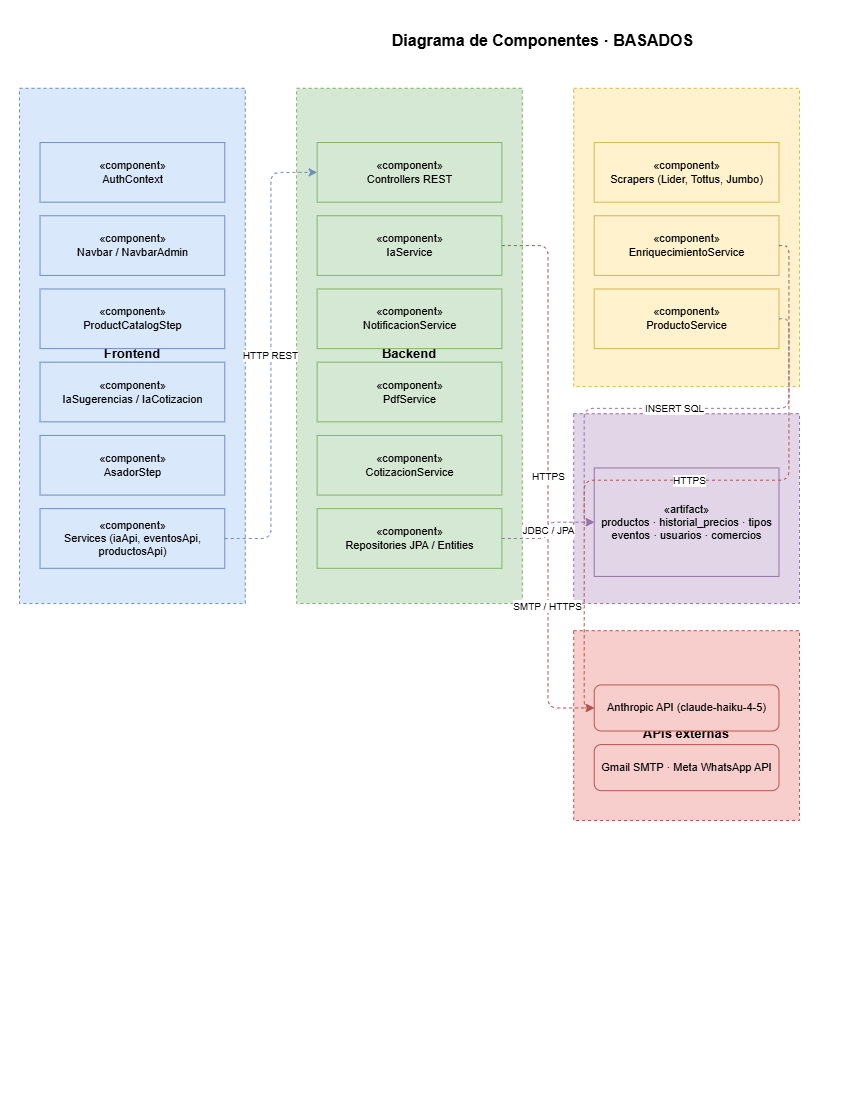

The diagram above was exported from draw.io. Its source (the exported page's mxGraphModel, read from the mxfile embedded in the PNG):
<mxGraphModel dx="1010" dy="531" grid="1" gridSize="10" guides="1" tooltips="1" connect="1" arrows="1" fold="1" page="1" pageScale="1" pageWidth="850" pageHeight="1100" math="0" shadow="0">
  <root>
    <mxCell id="0" />
    <mxCell id="1" parent="0" />
    <mxCell id="anlpSLgBOUMxBVsxJ_h_-6" connectable="0" parent="1" style="group" value="" vertex="1">
      <mxGeometry height="800" width="780" x="20" y="20" as="geometry" />
    </mxCell>
    <mxCell id="t1" parent="anlpSLgBOUMxBVsxJ_h_-6" style="text;html=1;strokeColor=none;fillColor=none;align=center;verticalAlign=middle;whiteSpace=wrap;rounded=0;fontSize=16;fontStyle=1;" value="Diagrama de Componentes · BASADOS" vertex="1">
      <mxGeometry height="40.67796610169491" width="513.1578947368422" x="266.8421052631579" as="geometry" />
    </mxCell>
    <mxCell id="fe0" parent="anlpSLgBOUMxBVsxJ_h_-6" style="points=[[0,0],[0.25,0],[0.5,0],[0.75,0],[1,0],[1,0.25],[1,0.5],[1,0.75],[1,1],[0.75,1],[0.5,1],[0.25,1],[0,1],[0,0.75],[0,0.5],[0,0.25]];shape=mxgraph.uml2.subsystem;whiteSpace=wrap;html=1;fillColor=#dae8fc;strokeColor=#6c8ebf;fontSize=13;fontStyle=1;dashed=1;" value="«subsystem»&#10;Frontend" vertex="1">
      <mxGeometry height="515.2542372881355" width="225.78947368421055" y="67.79661016949152" as="geometry" />
    </mxCell>
    <mxCell id="fe1" parent="anlpSLgBOUMxBVsxJ_h_-6" style="shape=mxgraph.uml2.component;html=1;whiteSpace=wrap;fillColor=#dae8fc;strokeColor=#6c8ebf;fontSize=11;" value="«component»&#10;AuthContext" vertex="1">
      <mxGeometry height="59.66101694915254" width="184.73684210526318" x="20.526315789473685" y="122.03389830508473" as="geometry" />
    </mxCell>
    <mxCell id="fe2" parent="anlpSLgBOUMxBVsxJ_h_-6" style="shape=mxgraph.uml2.component;html=1;whiteSpace=wrap;fillColor=#dae8fc;strokeColor=#6c8ebf;fontSize=11;" value="«component»&#10;Navbar / NavbarAdmin" vertex="1">
      <mxGeometry height="59.66101694915254" width="184.73684210526318" x="20.526315789473685" y="195.25423728813558" as="geometry" />
    </mxCell>
    <mxCell id="fe3" parent="anlpSLgBOUMxBVsxJ_h_-6" style="shape=mxgraph.uml2.component;html=1;whiteSpace=wrap;fillColor=#dae8fc;strokeColor=#6c8ebf;fontSize=11;" value="«component»&#10;ProductCatalogStep" vertex="1">
      <mxGeometry height="59.66101694915254" width="184.73684210526318" x="20.526315789473685" y="268.47457627118644" as="geometry" />
    </mxCell>
    <mxCell id="fe4" parent="anlpSLgBOUMxBVsxJ_h_-6" style="shape=mxgraph.uml2.component;html=1;whiteSpace=wrap;fillColor=#dae8fc;strokeColor=#6c8ebf;fontSize=11;" value="«component»&#10;IaSugerencias / IaCotizacion" vertex="1">
      <mxGeometry height="59.66101694915254" width="184.73684210526318" x="20.526315789473685" y="341.6949152542373" as="geometry" />
    </mxCell>
    <mxCell id="fe5" parent="anlpSLgBOUMxBVsxJ_h_-6" style="shape=mxgraph.uml2.component;html=1;whiteSpace=wrap;fillColor=#dae8fc;strokeColor=#6c8ebf;fontSize=11;" value="«component»&#10;AsadorStep" vertex="1">
      <mxGeometry height="59.66101694915254" width="184.73684210526318" x="20.526315789473685" y="414.91525423728814" as="geometry" />
    </mxCell>
    <mxCell id="fe6" parent="anlpSLgBOUMxBVsxJ_h_-6" style="shape=mxgraph.uml2.component;html=1;whiteSpace=wrap;fillColor=#dae8fc;strokeColor=#6c8ebf;fontSize=11;" value="«component»&#10;Services (iaApi, eventosApi, productosApi)" vertex="1">
      <mxGeometry height="59.66101694915254" width="184.73684210526318" x="20.526315789473685" y="488.13559322033893" as="geometry" />
    </mxCell>
    <mxCell id="be0" parent="anlpSLgBOUMxBVsxJ_h_-6" style="points=[[0,0],[0.25,0],[0.5,0],[0.75,0],[1,0],[1,0.25],[1,0.5],[1,0.75],[1,1],[0.75,1],[0.5,1],[0.25,1],[0,1],[0,0.75],[0,0.5],[0,0.25]];shape=mxgraph.uml2.subsystem;whiteSpace=wrap;html=1;fillColor=#d5e8d4;strokeColor=#82b366;fontSize=13;fontStyle=1;dashed=1;" value="«subsystem»&#10;Backend" vertex="1">
      <mxGeometry height="515.2542372881355" width="225.78947368421055" x="277.10526315789474" y="67.79661016949152" as="geometry" />
    </mxCell>
    <mxCell id="be1" parent="anlpSLgBOUMxBVsxJ_h_-6" style="shape=mxgraph.uml2.component;html=1;whiteSpace=wrap;fillColor=#d5e8d4;strokeColor=#82b366;fontSize=11;" value="«component»&#10;Controllers REST" vertex="1">
      <mxGeometry height="59.66101694915254" width="184.73684210526318" x="297.63157894736844" y="122.03389830508473" as="geometry" />
    </mxCell>
    <mxCell id="be2" parent="anlpSLgBOUMxBVsxJ_h_-6" style="shape=mxgraph.uml2.component;html=1;whiteSpace=wrap;fillColor=#d5e8d4;strokeColor=#82b366;fontSize=11;" value="«component»&#10;IaService" vertex="1">
      <mxGeometry height="59.66101694915254" width="184.73684210526318" x="297.63157894736844" y="195.25423728813558" as="geometry" />
    </mxCell>
    <mxCell id="be3" parent="anlpSLgBOUMxBVsxJ_h_-6" style="shape=mxgraph.uml2.component;html=1;whiteSpace=wrap;fillColor=#d5e8d4;strokeColor=#82b366;fontSize=11;" value="«component»&#10;NotificacionService" vertex="1">
      <mxGeometry height="59.66101694915254" width="184.73684210526318" x="297.63157894736844" y="268.47457627118644" as="geometry" />
    </mxCell>
    <mxCell id="be4" parent="anlpSLgBOUMxBVsxJ_h_-6" style="shape=mxgraph.uml2.component;html=1;whiteSpace=wrap;fillColor=#d5e8d4;strokeColor=#82b366;fontSize=11;" value="«component»&#10;PdfService" vertex="1">
      <mxGeometry height="59.66101694915254" width="184.73684210526318" x="297.63157894736844" y="341.6949152542373" as="geometry" />
    </mxCell>
    <mxCell id="be5" parent="anlpSLgBOUMxBVsxJ_h_-6" style="shape=mxgraph.uml2.component;html=1;whiteSpace=wrap;fillColor=#d5e8d4;strokeColor=#82b366;fontSize=11;" value="«component»&#10;CotizacionService" vertex="1">
      <mxGeometry height="59.66101694915254" width="184.73684210526318" x="297.63157894736844" y="414.91525423728814" as="geometry" />
    </mxCell>
    <mxCell id="be6" parent="anlpSLgBOUMxBVsxJ_h_-6" style="shape=mxgraph.uml2.component;html=1;whiteSpace=wrap;fillColor=#d5e8d4;strokeColor=#82b366;fontSize=11;" value="«component»&#10;Repositories JPA / Entities" vertex="1">
      <mxGeometry height="59.66101694915254" width="184.73684210526318" x="297.63157894736844" y="488.13559322033893" as="geometry" />
    </mxCell>
    <mxCell id="sc0" parent="anlpSLgBOUMxBVsxJ_h_-6" style="points=[[0,0],[0.25,0],[0.5,0],[0.75,0],[1,0],[1,0.25],[1,0.5],[1,0.75],[1,1],[0.75,1],[0.5,1],[0.25,1],[0,1],[0,0.75],[0,0.5],[0,0.25]];shape=mxgraph.uml2.subsystem;whiteSpace=wrap;html=1;fillColor=#fff2cc;strokeColor=#d6b656;fontSize=13;fontStyle=1;dashed=1;" value="«subsystem»&#10;Scraper" vertex="1">
      <mxGeometry height="298.3050847457627" width="225.78947368421055" x="554.2105263157895" y="67.79661016949152" as="geometry" />
    </mxCell>
    <mxCell id="sc1" parent="anlpSLgBOUMxBVsxJ_h_-6" style="shape=mxgraph.uml2.component;html=1;whiteSpace=wrap;fillColor=#fff2cc;strokeColor=#d6b656;fontSize=11;" value="«component»&#10;Scrapers (Lider, Tottus, Jumbo)" vertex="1">
      <mxGeometry height="59.66101694915254" width="184.73684210526318" x="574.7368421052632" y="122.03389830508473" as="geometry" />
    </mxCell>
    <mxCell id="sc2" parent="anlpSLgBOUMxBVsxJ_h_-6" style="shape=mxgraph.uml2.component;html=1;whiteSpace=wrap;fillColor=#fff2cc;strokeColor=#d6b656;fontSize=11;" value="«component»&#10;EnriquecimientoService" vertex="1">
      <mxGeometry height="59.66101694915254" width="184.73684210526318" x="574.7368421052632" y="195.25423728813558" as="geometry" />
    </mxCell>
    <mxCell id="sc3" parent="anlpSLgBOUMxBVsxJ_h_-6" style="shape=mxgraph.uml2.component;html=1;whiteSpace=wrap;fillColor=#fff2cc;strokeColor=#d6b656;fontSize=11;" value="«component»&#10;ProductoService" vertex="1">
      <mxGeometry height="59.66101694915254" width="184.73684210526318" x="574.7368421052632" y="268.47457627118644" as="geometry" />
    </mxCell>
    <mxCell id="db0" parent="anlpSLgBOUMxBVsxJ_h_-6" style="shape=mxgraph.uml2.subsystem;whiteSpace=wrap;html=1;fillColor=#e1d5e7;strokeColor=#9673a6;fontSize=13;fontStyle=1;dashed=1;" value="«database»&#10;Supabase PostgreSQL" vertex="1">
      <mxGeometry height="189.83050847457628" width="225.78947368421055" x="554.2105263157895" y="393.22033898305085" as="geometry" />
    </mxCell>
    <mxCell id="db1" parent="anlpSLgBOUMxBVsxJ_h_-6" style="shape=mxgraph.uml2.component;html=1;whiteSpace=wrap;fillColor=#e1d5e7;strokeColor=#9673a6;fontSize=11;" value="«artifact»&#10;productos · historial_precios · tipos&#10;eventos · usuarios · comercios" vertex="1">
      <mxGeometry height="108.47457627118644" width="184.73684210526318" x="574.7368421052632" y="447.45762711864404" as="geometry" />
    </mxCell>
    <mxCell id="ext0" parent="anlpSLgBOUMxBVsxJ_h_-6" style="shape=mxgraph.uml2.subsystem;whiteSpace=wrap;html=1;fillColor=#f8cecc;strokeColor=#b85450;fontSize=13;fontStyle=1;dashed=1;" value="«external»&#10;APIs externas" vertex="1">
      <mxGeometry height="189.83050847457628" width="225.78947368421055" x="554.2105263157895" y="610.1694915254237" as="geometry" />
    </mxCell>
    <mxCell id="ext1" parent="anlpSLgBOUMxBVsxJ_h_-6" style="rounded=1;whiteSpace=wrap;html=1;fillColor=#f8cecc;strokeColor=#b85450;fontSize=11;" value="Anthropic API (claude-haiku-4-5)" vertex="1">
      <mxGeometry height="46.101694915254235" width="184.73684210526318" x="574.7368421052632" y="664.4067796610169" as="geometry" />
    </mxCell>
    <mxCell id="ext2" parent="anlpSLgBOUMxBVsxJ_h_-6" style="rounded=1;whiteSpace=wrap;html=1;fillColor=#f8cecc;strokeColor=#b85450;fontSize=11;" value="Gmail SMTP · Meta WhatsApp API" vertex="1">
      <mxGeometry height="46.101694915254235" width="184.73684210526318" x="574.7368421052632" y="724.0677966101695" as="geometry" />
    </mxCell>
    <mxCell id="r1" edge="1" parent="anlpSLgBOUMxBVsxJ_h_-6" source="fe6" style="edgeStyle=orthogonalEdgeStyle;html=1;exitX=1;exitY=0.5;entryX=0;entryY=0.5;strokeColor=#6c8ebf;dashed=1;fontSize=10;" target="be1" value="HTTP REST">
      <mxGeometry relative="1" as="geometry" />
    </mxCell>
    <mxCell id="r2" edge="1" parent="anlpSLgBOUMxBVsxJ_h_-6" source="be2" style="edgeStyle=orthogonalEdgeStyle;html=1;exitX=1;exitY=0.5;entryX=0;entryY=0.5;strokeColor=#b85450;dashed=1;fontSize=10;" target="ext1" value="HTTPS">
      <mxGeometry relative="1" as="geometry" />
    </mxCell>
    <mxCell id="anlpSLgBOUMxBVsxJ_h_-5" connectable="0" parent="r2" style="edgeLabel;html=1;align=center;verticalAlign=middle;resizable=0;points=[];" value="&lt;span style=&quot;font-size: 10px;&quot;&gt;SMTP / HTTPS&lt;/span&gt;" vertex="1">
      <mxGeometry relative="1" x="0.4647" y="-1" as="geometry">
        <mxPoint as="offset" />
      </mxGeometry>
    </mxCell>
    <mxCell id="r4" edge="1" parent="anlpSLgBOUMxBVsxJ_h_-6" source="be6" style="edgeStyle=orthogonalEdgeStyle;html=1;exitX=1;exitY=0.5;entryX=0;entryY=0.5;strokeColor=#9673a6;dashed=1;fontSize=10;" target="db1" value="JDBC / JPA">
      <mxGeometry relative="1" as="geometry" />
    </mxCell>
    <mxCell id="r5" edge="1" parent="anlpSLgBOUMxBVsxJ_h_-6" source="sc3" style="edgeStyle=orthogonalEdgeStyle;html=1;exitX=1;exitY=0.5;entryX=0;entryY=0.5;strokeColor=#9673a6;dashed=1;fontSize=10;" target="db1" value="INSERT SQL">
      <mxGeometry relative="1" as="geometry" />
    </mxCell>
    <mxCell id="r6" edge="1" parent="anlpSLgBOUMxBVsxJ_h_-6" source="sc2" style="edgeStyle=orthogonalEdgeStyle;html=1;exitX=1;exitY=0.5;entryX=0;entryY=0.5;strokeColor=#b85450;dashed=1;fontSize=10;" target="ext1" value="HTTPS">
      <mxGeometry relative="1" as="geometry" />
    </mxCell>
  </root>
</mxGraphModel>